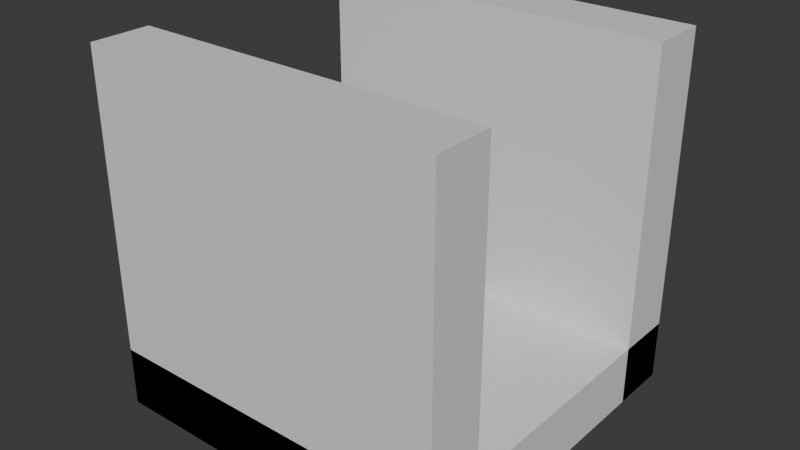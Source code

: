 # Source: double_corner.blend  (saved by Blender 4.0.36; exported with 4.5.12 LTS)
import bpy
from mathutils import Matrix  # noqa: F401  (used for matrix-valued properties, if any)

bpy.ops.wm.read_factory_settings(use_empty=True)
scene = bpy.context.scene
scene.name = 'Scene'

# ---- collections
col_collection = bpy.data.collections.new('Collection'); scene.collection.children.link(col_collection)

# ---- materials (node trees are filled in below, after node groups)
mat_material = bpy.data.materials.new('Material')
mat_material.alpha_threshold = 0.0
mat_material.use_transparent_shadow = False
mat_material.roughness = 0.5
mat_material.line_color = (0.0, 0.0, 0.0, 1.0)

# ---- material node trees
mat_material.use_nodes = True; mat_material.node_tree.nodes.clear()
_N = mat_material.node_tree.nodes; _L = mat_material.node_tree.links
n0 = _N.new('ShaderNodeOutputMaterial'); n0.name = 'Material Output'; n0.location = (300, 300)
n1 = _N.new('ShaderNodeBsdfPrincipled'); n1.name = 'Principled BSDF'; n1.location = (10, 300)
n1.inputs[3].default_value = 1.45
_L.new(n1.outputs[0], n0.inputs[0])
n0.is_active_output = True

# ---- world
world_world = bpy.data.worlds.new('World'); scene.world = world_world
world_world.use_nodes = True; world_world.node_tree.nodes.clear()
_N = world_world.node_tree.nodes; _L = world_world.node_tree.links
n0 = _N.new('ShaderNodeOutputWorld'); n0.name = 'World Output'; n0.location = (300, 300)
n1 = _N.new('ShaderNodeBackground'); n1.name = 'Background'; n1.location = (10, 300)
n1.inputs[0].default_value = (0.05088, 0.05088, 0.05088, 1.0)
_L.new(n1.outputs[0], n0.inputs[0])
n0.is_active_output = True
world_world.color = (0.05088, 0.05088, 0.05088)
world_world.use_sun_shadow = False
world_world.sun_shadow_jitter_overblur = 0.0

# ---- meshes
me_cube_004 = bpy.data.meshes.new('Cube.004')
me_cube_004.from_pydata([(-1.0, 4.0, -1.0), (-1.0, 4.0, 1.0), (-1.0, 6.0, -1.0), (-1.0, 6.0, 1.0), (1.0, 4.0, -1.0), (1.0, 4.0, 1.0), (1.0, 6.0, -1.0), (1.0, 6.0, 1.0), (-1.0, -6.0, -1.0), (-1.0, -6.0, 1.0), (-1.0, -4.0, -1.0), (-1.0, -4.0, 1.0), (1.0, -6.0, -1.0), (1.0, -6.0, 1.0), (1.0, -4.0, -1.0), (1.0, -4.0, 1.0), (1.0, 6.0, -0.6667), (1.0, 6.0, -1.0), (1.0, -6.0, -0.6667), (1.0, -6.0, -1.0), (-1.0, 6.0, -0.6667), (-1.0, 6.0, -1.0), (-1.0, -6.0, -0.6667), (-1.0, -6.0, -1.0)], [], [(0, 1, 3, 2), (2, 3, 7, 6), (6, 7, 5, 4), (4, 5, 1, 0), (2, 6, 4, 0), (7, 3, 1, 5), (8, 9, 11, 10), (10, 11, 15, 14), (14, 15, 13, 12), (12, 13, 9, 8), (10, 14, 12, 8), (15, 11, 9, 13), (16, 20, 22, 18), (19, 18, 22, 23), (23, 22, 20, 21), (21, 17, 19, 23), (17, 16, 18, 19), (21, 20, 16, 17)])
_uv = me_cube_004.uv_layers.new(name='UVMap')
_uv.uv.foreach_set('vector', [0.375, 0.0, 0.625, 0.0, 0.625, 0.25, 0.375, 0.25, 0.375, 0.25, 0.625, 0.25, 0.625, 0.5, 0.375, 0.5, 0.375, 0.5, 0.625, 0.5, 0.625, 0.75, 0.375, 0.75, 0.375, 0.75, 0.625, 0.75, 0.625, 1.0, 0.375, 1.0, 0.125, 0.5, 0.375, 0.5, 0.375, 0.75, 0.125, 0.75, 0.625, 0.5, 0.875, 0.5, 0.875, 0.75, 0.625, 0.75, 0.375, 0.0, 0.625, 0.0, 0.625, 0.25, 0.375, 0.25, 0.375, 0.25, 0.625, 0.25, 0.625, 0.5, 0.375, 0.5, 0.375, 0.5, 0.625, 0.5, 0.625, 0.75, 0.375, 0.75, 0.375, 0.75, 0.625, 0.75, 0.625, 1.0, 0.375, 1.0, 0.125, 0.5, 0.375, 0.5, 0.375, 0.75, 0.125, 0.75, 0.625, 0.5, 0.875, 0.5, 0.875, 0.75, 0.625, 0.75, 0.625, 0.5, 0.875, 0.5, 0.875, 0.75, 0.625, 0.75, 0.375, 0.75, 0.625, 0.75, 0.625, 1.0, 0.375, 1.0, 0.375, 0.0, 0.625, 0.0, 0.625, 0.25, 0.375, 0.25, 0.125, 0.5, 0.375, 0.5, 0.375, 0.75, 0.125, 0.75, 0.375, 0.5, 0.625, 0.5, 0.625, 0.75, 0.375, 0.75, 0.375, 0.25, 0.625, 0.25, 0.625, 0.5, 0.375, 0.5])
me_cube_004.materials.append(mat_material)
me_cube_004.update()

# ---- objects
ob_cube_004 = bpy.data.objects.new('Cube.004', me_cube_004)

# ---- transforms, parenting, visibility, modifiers, constraints
ob_cube_004.location = (0.0, 0.0, 0.0)
ob_cube_004.scale = (12.0, 2.0, 12.0)

# ---- collection membership
scene.collection.objects.link(ob_cube_004)

# ---- scene / render settings (as saved in the file)
scene.frame_start = 1; scene.frame_end = 250; scene.frame_set(1)
scene.render.engine = 'BLENDER_EEVEE_NEXT'
scene.cycles.sampling_pattern = 'TABULATED_SOBOL'
bpy.context.view_layer.update()

# ---- added for rendering (the .blend has no active camera and no usable light): camera, sun
cam_auto = bpy.data.cameras.new('AutoCamera')
cam_auto.lens = 50.0
cam_auto.sensor_width = 36.0
cam_auto.clip_end = 1000.0
ob_auto_camera = bpy.data.objects.new('AutoCamera', cam_auto)
scene.collection.objects.link(ob_auto_camera)
ob_auto_camera.location = (38.4609, -46.153, 30.7687)
ob_auto_camera.rotation_euler = (1.09748, -7.21219e-08, 0.694738)
scene.camera = ob_auto_camera
light_auto_sun = bpy.data.lights.new('AutoSun', 'SUN')
light_auto_sun.energy = 3.0
light_auto_sun.angle = 0.0523599
ob_auto_sun = bpy.data.objects.new('AutoSun', light_auto_sun)
scene.collection.objects.link(ob_auto_sun)
ob_auto_sun.rotation_euler = (0.872665, 0.174533, 0.523599)
bpy.context.view_layer.update()
